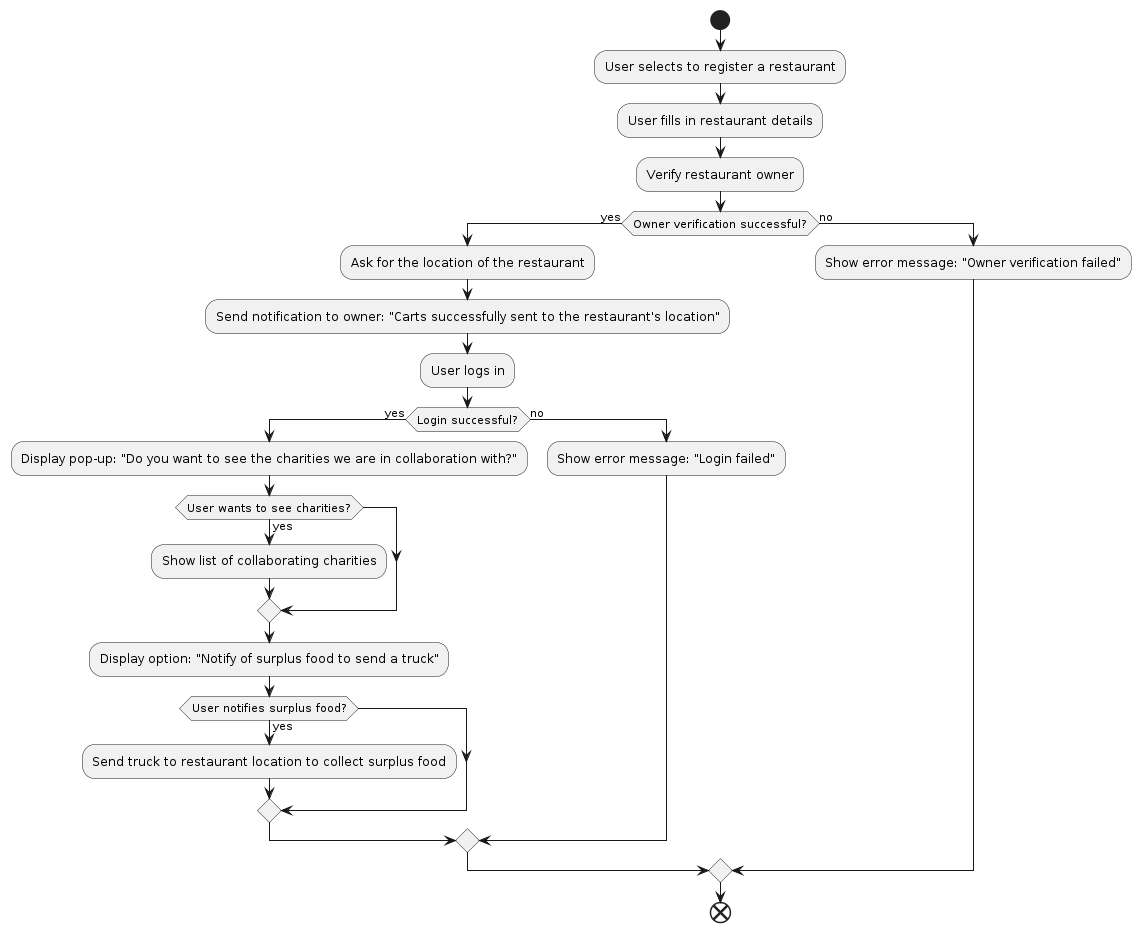

The diagram above was rendered by PlantUML. Its source (embedded in the PNG):
@startuml
start
:User selects to register a restaurant;

:User fills in restaurant details;
:Verify restaurant owner;

if (Owner verification successful?) then (yes)
  :Ask for the location of the restaurant;
  :Send notification to owner: "Carts successfully sent to the restaurant's location";
  :User logs in;

  if (Login successful?) then (yes)
    :Display pop-up: "Do you want to see the charities we are in collaboration with?";

    if (User wants to see charities?) then (yes)
      :Show list of collaborating charities;
    endif
    
    :Display option: "Notify of surplus food to send a truck";

    if (User notifies surplus food?) then (yes)
      :Send truck to restaurant location to collect surplus food;
    endif

  else (no)
    :Show error message: "Login failed";
  endif

else (no)
  :Show error message: "Owner verification failed";
endif

end
@enduml